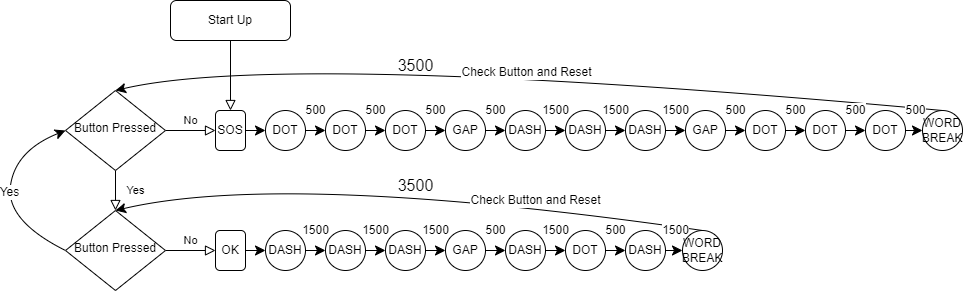

The diagram above was exported from draw.io. Its source (the exported page's mxGraphModel, read from the mxfile embedded in the PNG):
<mxGraphModel dx="720" dy="714" grid="1" gridSize="10" guides="1" tooltips="1" connect="1" arrows="1" fold="1" page="1" pageScale="1" pageWidth="827" pageHeight="1169" math="0" shadow="0">
  <root>
    <mxCell id="WIyWlLk6GJQsqaUBKTNV-0" />
    <mxCell id="WIyWlLk6GJQsqaUBKTNV-1" parent="WIyWlLk6GJQsqaUBKTNV-0" />
    <mxCell id="WIyWlLk6GJQsqaUBKTNV-2" value="" style="rounded=0;html=1;jettySize=auto;orthogonalLoop=1;fontSize=11;endArrow=block;endFill=0;endSize=8;strokeWidth=1;shadow=0;labelBackgroundColor=none;edgeStyle=orthogonalEdgeStyle;entryX=0.5;entryY=0;entryDx=0;entryDy=0;" parent="WIyWlLk6GJQsqaUBKTNV-1" source="WIyWlLk6GJQsqaUBKTNV-3" target="WIyWlLk6GJQsqaUBKTNV-7" edge="1">
      <mxGeometry relative="1" as="geometry" />
    </mxCell>
    <mxCell id="WIyWlLk6GJQsqaUBKTNV-3" value="Start Up" style="rounded=1;whiteSpace=wrap;html=1;fontSize=12;glass=0;strokeWidth=1;shadow=0;" parent="WIyWlLk6GJQsqaUBKTNV-1" vertex="1">
      <mxGeometry x="275" y="80" width="120" height="40" as="geometry" />
    </mxCell>
    <mxCell id="WIyWlLk6GJQsqaUBKTNV-4" value="Yes" style="rounded=0;html=1;jettySize=auto;orthogonalLoop=1;fontSize=11;endArrow=block;endFill=0;endSize=8;strokeWidth=1;shadow=0;labelBackgroundColor=none;edgeStyle=orthogonalEdgeStyle;" parent="WIyWlLk6GJQsqaUBKTNV-1" source="WIyWlLk6GJQsqaUBKTNV-6" target="WIyWlLk6GJQsqaUBKTNV-10" edge="1">
      <mxGeometry y="20" relative="1" as="geometry">
        <mxPoint as="offset" />
      </mxGeometry>
    </mxCell>
    <mxCell id="WIyWlLk6GJQsqaUBKTNV-5" value="No" style="edgeStyle=orthogonalEdgeStyle;rounded=0;html=1;jettySize=auto;orthogonalLoop=1;fontSize=11;endArrow=block;endFill=0;endSize=8;strokeWidth=1;shadow=0;labelBackgroundColor=none;" parent="WIyWlLk6GJQsqaUBKTNV-1" source="WIyWlLk6GJQsqaUBKTNV-6" target="WIyWlLk6GJQsqaUBKTNV-7" edge="1">
      <mxGeometry y="10" relative="1" as="geometry">
        <mxPoint as="offset" />
      </mxGeometry>
    </mxCell>
    <mxCell id="WIyWlLk6GJQsqaUBKTNV-6" value="Button Pressed" style="rhombus;whiteSpace=wrap;html=1;shadow=0;fontFamily=Helvetica;fontSize=12;align=center;strokeWidth=1;spacing=6;spacingTop=-4;" parent="WIyWlLk6GJQsqaUBKTNV-1" vertex="1">
      <mxGeometry x="170" y="170" width="100" height="80" as="geometry" />
    </mxCell>
    <mxCell id="ufVXk_atoy12s9RSGjeS-9" value="Check Button and Reset" style="edgeStyle=none;curved=1;rounded=0;orthogonalLoop=1;jettySize=auto;html=1;fontSize=12;startSize=8;endSize=8;entryX=0.5;entryY=0;entryDx=0;entryDy=0;exitX=0.5;exitY=0;exitDx=0;exitDy=0;" edge="1" parent="WIyWlLk6GJQsqaUBKTNV-1" source="ufVXk_atoy12s9RSGjeS-53" target="WIyWlLk6GJQsqaUBKTNV-6">
      <mxGeometry relative="1" as="geometry">
        <mxPoint x="380" y="120" as="targetPoint" />
        <mxPoint x="500" y="120" as="sourcePoint" />
        <Array as="points">
          <mxPoint x="390" y="130" />
        </Array>
      </mxGeometry>
    </mxCell>
    <mxCell id="ufVXk_atoy12s9RSGjeS-62" style="edgeStyle=none;curved=1;rounded=0;orthogonalLoop=1;jettySize=auto;html=1;exitX=1;exitY=0.5;exitDx=0;exitDy=0;entryX=0;entryY=0.5;entryDx=0;entryDy=0;fontSize=12;startSize=8;endSize=8;" edge="1" parent="WIyWlLk6GJQsqaUBKTNV-1" source="WIyWlLk6GJQsqaUBKTNV-7" target="ufVXk_atoy12s9RSGjeS-56">
      <mxGeometry relative="1" as="geometry" />
    </mxCell>
    <mxCell id="WIyWlLk6GJQsqaUBKTNV-7" value="SOS" style="rounded=1;whiteSpace=wrap;html=1;fontSize=12;glass=0;strokeWidth=1;shadow=0;" parent="WIyWlLk6GJQsqaUBKTNV-1" vertex="1">
      <mxGeometry x="320" y="190" width="30" height="40" as="geometry" />
    </mxCell>
    <mxCell id="WIyWlLk6GJQsqaUBKTNV-9" value="No" style="edgeStyle=orthogonalEdgeStyle;rounded=0;html=1;jettySize=auto;orthogonalLoop=1;fontSize=11;endArrow=block;endFill=0;endSize=8;strokeWidth=1;shadow=0;labelBackgroundColor=none;" parent="WIyWlLk6GJQsqaUBKTNV-1" source="WIyWlLk6GJQsqaUBKTNV-10" target="WIyWlLk6GJQsqaUBKTNV-12" edge="1">
      <mxGeometry y="10" relative="1" as="geometry">
        <mxPoint as="offset" />
      </mxGeometry>
    </mxCell>
    <mxCell id="ufVXk_atoy12s9RSGjeS-6" value="Yes" style="edgeStyle=none;curved=1;rounded=0;orthogonalLoop=1;jettySize=auto;html=1;fontSize=12;startSize=8;endSize=8;entryX=0;entryY=0.5;entryDx=0;entryDy=0;exitX=0;exitY=0.5;exitDx=0;exitDy=0;" edge="1" parent="WIyWlLk6GJQsqaUBKTNV-1" source="WIyWlLk6GJQsqaUBKTNV-10" target="WIyWlLk6GJQsqaUBKTNV-6">
      <mxGeometry relative="1" as="geometry">
        <mxPoint x="90" y="330" as="targetPoint" />
        <Array as="points">
          <mxPoint x="110" y="300" />
          <mxPoint x="120" y="230" />
        </Array>
      </mxGeometry>
    </mxCell>
    <mxCell id="WIyWlLk6GJQsqaUBKTNV-10" value="Button Pressed" style="rhombus;whiteSpace=wrap;html=1;shadow=0;fontFamily=Helvetica;fontSize=12;align=center;strokeWidth=1;spacing=6;spacingTop=-4;" parent="WIyWlLk6GJQsqaUBKTNV-1" vertex="1">
      <mxGeometry x="170" y="290" width="100" height="80" as="geometry" />
    </mxCell>
    <mxCell id="ufVXk_atoy12s9RSGjeS-11" value="Check Button and Reset" style="edgeStyle=none;curved=1;rounded=0;orthogonalLoop=1;jettySize=auto;html=1;entryX=0.5;entryY=0;entryDx=0;entryDy=0;fontSize=12;startSize=8;endSize=8;exitX=0.5;exitY=0;exitDx=0;exitDy=0;" edge="1" parent="WIyWlLk6GJQsqaUBKTNV-1" source="ufVXk_atoy12s9RSGjeS-29" target="WIyWlLk6GJQsqaUBKTNV-10">
      <mxGeometry x="-0.4309" y="-6" relative="1" as="geometry">
        <mxPoint x="510" y="250" as="sourcePoint" />
        <Array as="points">
          <mxPoint x="390" y="250" />
        </Array>
        <mxPoint as="offset" />
      </mxGeometry>
    </mxCell>
    <mxCell id="ufVXk_atoy12s9RSGjeS-13" value="" style="edgeStyle=none;curved=1;rounded=0;orthogonalLoop=1;jettySize=auto;html=1;fontSize=12;startSize=8;endSize=8;" edge="1" parent="WIyWlLk6GJQsqaUBKTNV-1" source="WIyWlLk6GJQsqaUBKTNV-12" target="ufVXk_atoy12s9RSGjeS-12">
      <mxGeometry relative="1" as="geometry" />
    </mxCell>
    <mxCell id="WIyWlLk6GJQsqaUBKTNV-12" value="OK" style="rounded=1;whiteSpace=wrap;html=1;fontSize=12;glass=0;strokeWidth=1;shadow=0;" parent="WIyWlLk6GJQsqaUBKTNV-1" vertex="1">
      <mxGeometry x="320" y="310" width="30" height="40" as="geometry" />
    </mxCell>
    <mxCell id="ufVXk_atoy12s9RSGjeS-0" style="edgeStyle=none;curved=1;rounded=0;orthogonalLoop=1;jettySize=auto;html=1;entryX=1;entryY=0.5;entryDx=0;entryDy=0;fontSize=12;startSize=8;endSize=8;" edge="1" parent="WIyWlLk6GJQsqaUBKTNV-1" source="WIyWlLk6GJQsqaUBKTNV-7" target="WIyWlLk6GJQsqaUBKTNV-7">
      <mxGeometry relative="1" as="geometry" />
    </mxCell>
    <mxCell id="ufVXk_atoy12s9RSGjeS-17" value="1500" style="edgeStyle=none;curved=1;rounded=0;orthogonalLoop=1;jettySize=auto;html=1;fontSize=12;startSize=8;endSize=8;" edge="1" parent="WIyWlLk6GJQsqaUBKTNV-1" source="ufVXk_atoy12s9RSGjeS-12" target="ufVXk_atoy12s9RSGjeS-16">
      <mxGeometry y="20" relative="1" as="geometry">
        <mxPoint as="offset" />
      </mxGeometry>
    </mxCell>
    <mxCell id="ufVXk_atoy12s9RSGjeS-12" value="DASH" style="ellipse;whiteSpace=wrap;html=1;rounded=1;glass=0;strokeWidth=1;shadow=0;" vertex="1" parent="WIyWlLk6GJQsqaUBKTNV-1">
      <mxGeometry x="370" y="310" width="40" height="40" as="geometry" />
    </mxCell>
    <mxCell id="ufVXk_atoy12s9RSGjeS-20" value="1500" style="edgeStyle=none;curved=1;rounded=0;orthogonalLoop=1;jettySize=auto;html=1;fontSize=12;startSize=8;endSize=8;" edge="1" parent="WIyWlLk6GJQsqaUBKTNV-1" source="ufVXk_atoy12s9RSGjeS-15" target="ufVXk_atoy12s9RSGjeS-19">
      <mxGeometry y="20" relative="1" as="geometry">
        <mxPoint as="offset" />
      </mxGeometry>
    </mxCell>
    <mxCell id="ufVXk_atoy12s9RSGjeS-15" value="DASH" style="ellipse;whiteSpace=wrap;html=1;rounded=1;glass=0;strokeWidth=1;shadow=0;" vertex="1" parent="WIyWlLk6GJQsqaUBKTNV-1">
      <mxGeometry x="490" y="310" width="40" height="40" as="geometry" />
    </mxCell>
    <mxCell id="ufVXk_atoy12s9RSGjeS-18" value="1500" style="edgeStyle=none;curved=1;rounded=0;orthogonalLoop=1;jettySize=auto;html=1;fontSize=12;startSize=8;endSize=8;" edge="1" parent="WIyWlLk6GJQsqaUBKTNV-1" source="ufVXk_atoy12s9RSGjeS-16" target="ufVXk_atoy12s9RSGjeS-15">
      <mxGeometry y="20" relative="1" as="geometry">
        <mxPoint as="offset" />
      </mxGeometry>
    </mxCell>
    <mxCell id="ufVXk_atoy12s9RSGjeS-16" value="DASH" style="ellipse;whiteSpace=wrap;html=1;rounded=1;glass=0;strokeWidth=1;shadow=0;" vertex="1" parent="WIyWlLk6GJQsqaUBKTNV-1">
      <mxGeometry x="430" y="310" width="40" height="40" as="geometry" />
    </mxCell>
    <mxCell id="ufVXk_atoy12s9RSGjeS-23" value="500" style="edgeStyle=none;curved=1;rounded=0;orthogonalLoop=1;jettySize=auto;html=1;fontSize=12;startSize=8;endSize=8;" edge="1" parent="WIyWlLk6GJQsqaUBKTNV-1" source="ufVXk_atoy12s9RSGjeS-19" target="ufVXk_atoy12s9RSGjeS-22">
      <mxGeometry y="20" relative="1" as="geometry">
        <mxPoint as="offset" />
      </mxGeometry>
    </mxCell>
    <mxCell id="ufVXk_atoy12s9RSGjeS-19" value="GAP" style="ellipse;whiteSpace=wrap;html=1;rounded=1;glass=0;strokeWidth=1;shadow=0;" vertex="1" parent="WIyWlLk6GJQsqaUBKTNV-1">
      <mxGeometry x="550" y="310" width="40" height="40" as="geometry" />
    </mxCell>
    <mxCell id="ufVXk_atoy12s9RSGjeS-26" value="1500" style="edgeStyle=none;curved=1;rounded=0;orthogonalLoop=1;jettySize=auto;html=1;fontSize=12;startSize=8;endSize=8;entryX=0;entryY=0.5;entryDx=0;entryDy=0;" edge="1" parent="WIyWlLk6GJQsqaUBKTNV-1" source="ufVXk_atoy12s9RSGjeS-22" target="ufVXk_atoy12s9RSGjeS-25">
      <mxGeometry y="20" relative="1" as="geometry">
        <mxPoint as="offset" />
      </mxGeometry>
    </mxCell>
    <mxCell id="ufVXk_atoy12s9RSGjeS-22" value="DASH" style="ellipse;whiteSpace=wrap;html=1;rounded=1;glass=0;strokeWidth=1;shadow=0;" vertex="1" parent="WIyWlLk6GJQsqaUBKTNV-1">
      <mxGeometry x="610" y="310" width="40" height="40" as="geometry" />
    </mxCell>
    <mxCell id="ufVXk_atoy12s9RSGjeS-30" value="1500" style="edgeStyle=none;curved=1;rounded=0;orthogonalLoop=1;jettySize=auto;html=1;exitX=1;exitY=0.5;exitDx=0;exitDy=0;entryX=0;entryY=0.5;entryDx=0;entryDy=0;fontSize=12;startSize=8;endSize=8;" edge="1" parent="WIyWlLk6GJQsqaUBKTNV-1" source="ufVXk_atoy12s9RSGjeS-24" target="ufVXk_atoy12s9RSGjeS-29">
      <mxGeometry x="0.1765" y="20" relative="1" as="geometry">
        <mxPoint as="offset" />
      </mxGeometry>
    </mxCell>
    <mxCell id="ufVXk_atoy12s9RSGjeS-24" value="DASH" style="ellipse;whiteSpace=wrap;html=1;rounded=1;glass=0;strokeWidth=1;shadow=0;" vertex="1" parent="WIyWlLk6GJQsqaUBKTNV-1">
      <mxGeometry x="730" y="310" width="40" height="40" as="geometry" />
    </mxCell>
    <mxCell id="ufVXk_atoy12s9RSGjeS-28" value="500" style="edgeStyle=none;curved=1;rounded=0;orthogonalLoop=1;jettySize=auto;html=1;exitX=1;exitY=0.5;exitDx=0;exitDy=0;entryX=0;entryY=0.5;entryDx=0;entryDy=0;fontSize=12;startSize=8;endSize=8;" edge="1" parent="WIyWlLk6GJQsqaUBKTNV-1" source="ufVXk_atoy12s9RSGjeS-25" target="ufVXk_atoy12s9RSGjeS-24">
      <mxGeometry y="20" relative="1" as="geometry">
        <mxPoint as="offset" />
      </mxGeometry>
    </mxCell>
    <mxCell id="ufVXk_atoy12s9RSGjeS-25" value="DOT" style="ellipse;whiteSpace=wrap;html=1;rounded=1;glass=0;strokeWidth=1;shadow=0;" vertex="1" parent="WIyWlLk6GJQsqaUBKTNV-1">
      <mxGeometry x="670" y="310" width="40" height="40" as="geometry" />
    </mxCell>
    <mxCell id="ufVXk_atoy12s9RSGjeS-29" value="WORD BREAK" style="ellipse;whiteSpace=wrap;html=1;rounded=1;glass=0;strokeWidth=1;shadow=0;" vertex="1" parent="WIyWlLk6GJQsqaUBKTNV-1">
      <mxGeometry x="787" y="310" width="40" height="40" as="geometry" />
    </mxCell>
    <mxCell id="ufVXk_atoy12s9RSGjeS-39" value="1500" style="edgeStyle=none;curved=1;rounded=0;orthogonalLoop=1;jettySize=auto;html=1;fontSize=12;startSize=8;endSize=8;" edge="1" parent="WIyWlLk6GJQsqaUBKTNV-1" source="ufVXk_atoy12s9RSGjeS-40" target="ufVXk_atoy12s9RSGjeS-44">
      <mxGeometry y="20" relative="1" as="geometry">
        <mxPoint as="offset" />
      </mxGeometry>
    </mxCell>
    <mxCell id="ufVXk_atoy12s9RSGjeS-40" value="DASH" style="ellipse;whiteSpace=wrap;html=1;rounded=1;glass=0;strokeWidth=1;shadow=0;" vertex="1" parent="WIyWlLk6GJQsqaUBKTNV-1">
      <mxGeometry x="610" y="190" width="40" height="40" as="geometry" />
    </mxCell>
    <mxCell id="ufVXk_atoy12s9RSGjeS-41" value="1500" style="edgeStyle=none;curved=1;rounded=0;orthogonalLoop=1;jettySize=auto;html=1;fontSize=12;startSize=8;endSize=8;" edge="1" parent="WIyWlLk6GJQsqaUBKTNV-1" source="ufVXk_atoy12s9RSGjeS-42" target="ufVXk_atoy12s9RSGjeS-46">
      <mxGeometry y="20" relative="1" as="geometry">
        <mxPoint as="offset" />
      </mxGeometry>
    </mxCell>
    <mxCell id="ufVXk_atoy12s9RSGjeS-42" value="DASH" style="ellipse;whiteSpace=wrap;html=1;rounded=1;glass=0;strokeWidth=1;shadow=0;" vertex="1" parent="WIyWlLk6GJQsqaUBKTNV-1">
      <mxGeometry x="730" y="190" width="40" height="40" as="geometry" />
    </mxCell>
    <mxCell id="ufVXk_atoy12s9RSGjeS-43" value="1500" style="edgeStyle=none;curved=1;rounded=0;orthogonalLoop=1;jettySize=auto;html=1;fontSize=12;startSize=8;endSize=8;" edge="1" parent="WIyWlLk6GJQsqaUBKTNV-1" source="ufVXk_atoy12s9RSGjeS-44" target="ufVXk_atoy12s9RSGjeS-42">
      <mxGeometry y="20" relative="1" as="geometry">
        <mxPoint as="offset" />
      </mxGeometry>
    </mxCell>
    <mxCell id="ufVXk_atoy12s9RSGjeS-44" value="DASH" style="ellipse;whiteSpace=wrap;html=1;rounded=1;glass=0;strokeWidth=1;shadow=0;" vertex="1" parent="WIyWlLk6GJQsqaUBKTNV-1">
      <mxGeometry x="670" y="190" width="40" height="40" as="geometry" />
    </mxCell>
    <mxCell id="ufVXk_atoy12s9RSGjeS-45" value="500" style="edgeStyle=none;curved=1;rounded=0;orthogonalLoop=1;jettySize=auto;html=1;fontSize=12;startSize=8;endSize=8;" edge="1" parent="WIyWlLk6GJQsqaUBKTNV-1" source="ufVXk_atoy12s9RSGjeS-46" target="ufVXk_atoy12s9RSGjeS-48">
      <mxGeometry y="20" relative="1" as="geometry">
        <mxPoint as="offset" />
      </mxGeometry>
    </mxCell>
    <mxCell id="ufVXk_atoy12s9RSGjeS-46" value="GAP" style="ellipse;whiteSpace=wrap;html=1;rounded=1;glass=0;strokeWidth=1;shadow=0;" vertex="1" parent="WIyWlLk6GJQsqaUBKTNV-1">
      <mxGeometry x="790" y="190" width="40" height="40" as="geometry" />
    </mxCell>
    <mxCell id="ufVXk_atoy12s9RSGjeS-47" value="500" style="edgeStyle=none;curved=1;rounded=0;orthogonalLoop=1;jettySize=auto;html=1;fontSize=12;startSize=8;endSize=8;entryX=0;entryY=0.5;entryDx=0;entryDy=0;" edge="1" parent="WIyWlLk6GJQsqaUBKTNV-1" source="ufVXk_atoy12s9RSGjeS-48" target="ufVXk_atoy12s9RSGjeS-52">
      <mxGeometry y="20" relative="1" as="geometry">
        <mxPoint as="offset" />
      </mxGeometry>
    </mxCell>
    <mxCell id="ufVXk_atoy12s9RSGjeS-48" value="DOT" style="ellipse;whiteSpace=wrap;html=1;rounded=1;glass=0;strokeWidth=1;shadow=0;" vertex="1" parent="WIyWlLk6GJQsqaUBKTNV-1">
      <mxGeometry x="850" y="190" width="40" height="40" as="geometry" />
    </mxCell>
    <mxCell id="ufVXk_atoy12s9RSGjeS-49" value="500" style="edgeStyle=none;curved=1;rounded=0;orthogonalLoop=1;jettySize=auto;html=1;exitX=1;exitY=0.5;exitDx=0;exitDy=0;entryX=0;entryY=0.5;entryDx=0;entryDy=0;fontSize=12;startSize=8;endSize=8;" edge="1" parent="WIyWlLk6GJQsqaUBKTNV-1" source="ufVXk_atoy12s9RSGjeS-50" target="ufVXk_atoy12s9RSGjeS-53">
      <mxGeometry x="0.1765" y="20" relative="1" as="geometry">
        <mxPoint as="offset" />
      </mxGeometry>
    </mxCell>
    <mxCell id="ufVXk_atoy12s9RSGjeS-50" value="DOT" style="ellipse;whiteSpace=wrap;html=1;rounded=1;glass=0;strokeWidth=1;shadow=0;" vertex="1" parent="WIyWlLk6GJQsqaUBKTNV-1">
      <mxGeometry x="970" y="190" width="40" height="40" as="geometry" />
    </mxCell>
    <mxCell id="ufVXk_atoy12s9RSGjeS-51" value="500" style="edgeStyle=none;curved=1;rounded=0;orthogonalLoop=1;jettySize=auto;html=1;exitX=1;exitY=0.5;exitDx=0;exitDy=0;entryX=0;entryY=0.5;entryDx=0;entryDy=0;fontSize=12;startSize=8;endSize=8;" edge="1" parent="WIyWlLk6GJQsqaUBKTNV-1" source="ufVXk_atoy12s9RSGjeS-52" target="ufVXk_atoy12s9RSGjeS-50">
      <mxGeometry y="20" relative="1" as="geometry">
        <mxPoint as="offset" />
      </mxGeometry>
    </mxCell>
    <mxCell id="ufVXk_atoy12s9RSGjeS-52" value="DOT" style="ellipse;whiteSpace=wrap;html=1;rounded=1;glass=0;strokeWidth=1;shadow=0;" vertex="1" parent="WIyWlLk6GJQsqaUBKTNV-1">
      <mxGeometry x="910" y="190" width="40" height="40" as="geometry" />
    </mxCell>
    <mxCell id="ufVXk_atoy12s9RSGjeS-53" value="WORD BREAK" style="ellipse;whiteSpace=wrap;html=1;rounded=1;glass=0;strokeWidth=1;shadow=0;" vertex="1" parent="WIyWlLk6GJQsqaUBKTNV-1">
      <mxGeometry x="1027" y="190" width="40" height="40" as="geometry" />
    </mxCell>
    <mxCell id="ufVXk_atoy12s9RSGjeS-55" value="500" style="edgeStyle=none;curved=1;rounded=0;orthogonalLoop=1;jettySize=auto;html=1;fontSize=12;startSize=8;endSize=8;entryX=0;entryY=0.5;entryDx=0;entryDy=0;" edge="1" parent="WIyWlLk6GJQsqaUBKTNV-1" source="ufVXk_atoy12s9RSGjeS-56" target="ufVXk_atoy12s9RSGjeS-59">
      <mxGeometry y="20" relative="1" as="geometry">
        <mxPoint as="offset" />
      </mxGeometry>
    </mxCell>
    <mxCell id="ufVXk_atoy12s9RSGjeS-56" value="DOT" style="ellipse;whiteSpace=wrap;html=1;rounded=1;glass=0;strokeWidth=1;shadow=0;" vertex="1" parent="WIyWlLk6GJQsqaUBKTNV-1">
      <mxGeometry x="370" y="190" width="40" height="40" as="geometry" />
    </mxCell>
    <mxCell id="ufVXk_atoy12s9RSGjeS-61" value="500" style="edgeStyle=none;curved=1;rounded=0;orthogonalLoop=1;jettySize=auto;html=1;exitX=1;exitY=0.5;exitDx=0;exitDy=0;fontSize=12;startSize=8;endSize=8;" edge="1" parent="WIyWlLk6GJQsqaUBKTNV-1" source="ufVXk_atoy12s9RSGjeS-57" target="ufVXk_atoy12s9RSGjeS-60">
      <mxGeometry y="20" relative="1" as="geometry">
        <mxPoint as="offset" />
      </mxGeometry>
    </mxCell>
    <mxCell id="ufVXk_atoy12s9RSGjeS-57" value="DOT" style="ellipse;whiteSpace=wrap;html=1;rounded=1;glass=0;strokeWidth=1;shadow=0;" vertex="1" parent="WIyWlLk6GJQsqaUBKTNV-1">
      <mxGeometry x="490" y="190" width="40" height="40" as="geometry" />
    </mxCell>
    <mxCell id="ufVXk_atoy12s9RSGjeS-59" value="DOT" style="ellipse;whiteSpace=wrap;html=1;rounded=1;glass=0;strokeWidth=1;shadow=0;" vertex="1" parent="WIyWlLk6GJQsqaUBKTNV-1">
      <mxGeometry x="430" y="190" width="40" height="40" as="geometry" />
    </mxCell>
    <mxCell id="ufVXk_atoy12s9RSGjeS-63" value="500" style="edgeStyle=none;curved=1;rounded=0;orthogonalLoop=1;jettySize=auto;html=1;exitX=1;exitY=0.5;exitDx=0;exitDy=0;fontSize=12;startSize=8;endSize=8;" edge="1" parent="WIyWlLk6GJQsqaUBKTNV-1" source="ufVXk_atoy12s9RSGjeS-60" target="ufVXk_atoy12s9RSGjeS-40">
      <mxGeometry y="20" relative="1" as="geometry">
        <mxPoint as="offset" />
      </mxGeometry>
    </mxCell>
    <mxCell id="ufVXk_atoy12s9RSGjeS-60" value="GAP" style="ellipse;whiteSpace=wrap;html=1;rounded=1;glass=0;strokeWidth=1;shadow=0;" vertex="1" parent="WIyWlLk6GJQsqaUBKTNV-1">
      <mxGeometry x="550" y="190" width="40" height="40" as="geometry" />
    </mxCell>
    <mxCell id="ufVXk_atoy12s9RSGjeS-66" value="500" style="edgeStyle=none;curved=1;rounded=0;orthogonalLoop=1;jettySize=auto;html=1;fontSize=12;startSize=8;endSize=8;entryX=0;entryY=0.5;entryDx=0;entryDy=0;exitX=1;exitY=0.5;exitDx=0;exitDy=0;" edge="1" parent="WIyWlLk6GJQsqaUBKTNV-1" source="ufVXk_atoy12s9RSGjeS-59" target="ufVXk_atoy12s9RSGjeS-57">
      <mxGeometry y="20" relative="1" as="geometry">
        <mxPoint x="440" y="240" as="sourcePoint" />
        <mxPoint x="460" y="240" as="targetPoint" />
        <mxPoint as="offset" />
      </mxGeometry>
    </mxCell>
    <mxCell id="ufVXk_atoy12s9RSGjeS-67" value="3500" style="text;html=1;align=center;verticalAlign=middle;resizable=0;points=[];autosize=1;strokeColor=none;fillColor=none;fontSize=16;" vertex="1" parent="WIyWlLk6GJQsqaUBKTNV-1">
      <mxGeometry x="490" y="130" width="60" height="30" as="geometry" />
    </mxCell>
    <mxCell id="ufVXk_atoy12s9RSGjeS-69" value="3500" style="text;html=1;align=center;verticalAlign=middle;resizable=0;points=[];autosize=1;strokeColor=none;fillColor=none;fontSize=16;" vertex="1" parent="WIyWlLk6GJQsqaUBKTNV-1">
      <mxGeometry x="490" y="250" width="60" height="30" as="geometry" />
    </mxCell>
  </root>
</mxGraphModel>